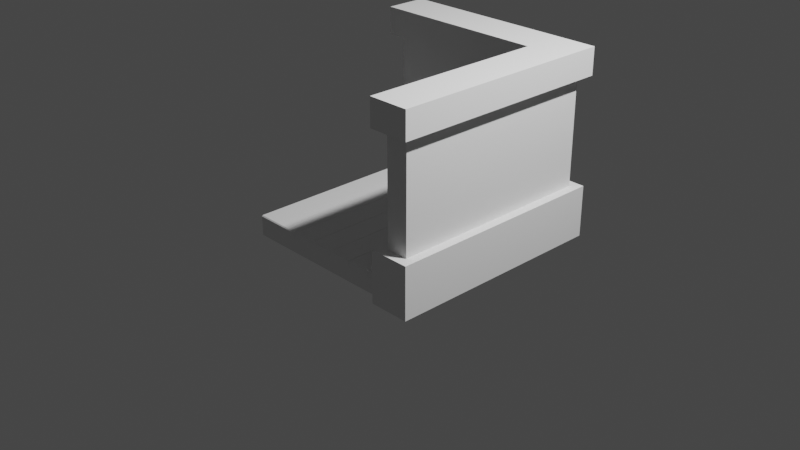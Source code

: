 # Source: livingroom.blend  (saved by Blender 3.2.14; exported with 4.5.12 LTS)
import bpy
from mathutils import Matrix  # noqa: F401  (used for matrix-valued properties, if any)

bpy.ops.wm.read_factory_settings(use_empty=True)
scene = bpy.context.scene
scene.name = 'Scene'

# ---- collections
col_collection = bpy.data.collections.new('Collection'); scene.collection.children.link(col_collection)

# ---- world
world_world = bpy.data.worlds.new('World'); scene.world = world_world
world_world.use_nodes = True; world_world.node_tree.nodes.clear()
_N = world_world.node_tree.nodes; _L = world_world.node_tree.links
n0 = _N.new('ShaderNodeOutputWorld'); n0.name = 'World Output'; n0.location = (300, 300)
n1 = _N.new('ShaderNodeBackground'); n1.name = 'Background'; n1.location = (10, 300)
n1.inputs[0].default_value = (0.05088, 0.05088, 0.05088, 1.0)
_L.new(n1.outputs[0], n0.inputs[0])
n0.is_active_output = True
world_world.color = (0.05088, 0.05088, 0.05088)
world_world.use_sun_shadow = False
world_world.sun_shadow_jitter_overblur = 0.0

# ---- cameras
cam_camera = bpy.data.cameras.new('Camera')
cam_camera.clip_end = 100.0
cam_camera.ortho_scale = 7.314
cam_camera_001 = bpy.data.cameras.new('Camera.001')
cam_camera_001.clip_end = 100.0
cam_camera_001.ortho_scale = 7.314

# ---- lights
light_light = bpy.data.lights.new('Light', 'POINT')
light_light.transmission_factor = 0.0
light_light.energy = 1000.0
light_light.shadow_soft_size = 0.1
light_light.shadow_maximum_resolution = 0.006
light_light.use_absolute_resolution = True
light_light_001 = bpy.data.lights.new('Light.001', 'POINT')
light_light_001.transmission_factor = 0.0
light_light_001.energy = 1000.0
light_light_001.shadow_soft_size = 0.1
light_light_001.shadow_maximum_resolution = 0.006
light_light_001.use_absolute_resolution = True

# ---- meshes
me_plane = bpy.data.meshes.new('Plane')
me_plane.from_pydata([(-1.0, -1.0, 0.0), (1.0, -1.0, 0.0), (-1.0, 1.0, 0.0), (1.0, 1.0, 0.0)], [], [(0, 1, 3, 2)])
_uv = me_plane.uv_layers.new(name='UVMap')
_uv.uv.foreach_set('vector', [0.0, 0.0, 1.0, 0.0, 1.0, 1.0, 0.0, 1.0])
me_plane.update()
me_plane_001 = bpy.data.meshes.new('Plane.001')
me_plane_001.from_pydata([(-1.0, -1.0, 0.0), (1.0, -1.0, 0.0), (-1.0, 1.0, 0.0), (1.0, 1.0, 0.0)], [], [(0, 1, 3, 2)])
_uv = me_plane_001.uv_layers.new(name='UVMap')
_uv.uv.foreach_set('vector', [0.0, 0.0, 1.0, 0.0, 1.0, 1.0, 0.0, 1.0])
me_plane_001.update()
me_cube_001 = bpy.data.meshes.new('Cube.001')
me_cube_001.from_pydata([(-1.0, 1.25, -1.0), (-1.0, 1.25, 1.0), (1.25, -1.0, -1.0), (1.25, -1.0, 1.0), (1.25, 1.25, -1.0), (1.25, 1.25, 1.0), (-1.0, 1.0, -1.0), (-1.0, 1.0, 1.0), (1.0, -1.0, -1.0), (1.0, -1.0, 1.0), (1.0, 1.0, -1.0), (1.0, 1.0, 1.0), (1.25, -1.0, 1.0), (1.25, -1.0, -1.0), (1.25, 1.25, 1.0), (-1.0, 1.25, 1.0), (-1.0, 1.25, -1.0), (1.25, 1.25, -1.0), (-1.0, 1.25, 0.7115), (-1.0, 1.25, -0.4447), (1.25, 1.25, -0.4447), (1.25, 1.25, 0.7115), (1.25, -1.0, -0.4447), (1.25, -1.0, 0.7115), (-1.0, 1.0, -0.4447), (-1.0, 1.0, 0.7115), (1.0, 1.0, 0.7115), (1.0, 1.0, -0.4447), (1.0, -1.0, 0.7115), (1.0, -1.0, -0.4447), (1.0, 1.0, -1.0), (-1.0, 1.0, -1.0), (-1.0, 1.0, 1.0), (1.0, 1.0, 1.0), (1.0, -1.0, -1.0), (1.0, -1.0, 1.0), (1.25, -1.0, 0.7115), (1.0, -1.0, 0.7115), (1.0, -1.0, -0.4447), (1.25, -1.0, -0.4447), (-1.0, 1.25, -0.4447), (-1.0, 1.0, -0.4447), (-1.0, 1.0, 0.7115), (-1.0, 1.25, 0.7115), (1.0, 1.0, 0.7115), (1.0, 1.0, -0.4447), (1.25, 1.25, 0.7115), (1.25, 1.25, -0.4447), (1.0, 1.0, -0.4447), (1.0, -1.0, -0.4447), (1.25, -1.0, -0.4447), (1.25, -1.0, -1.0), (1.0, -1.0, -1.0), (1.0, 1.0, 1.0), (1.0, -1.0, 1.0), (1.0, 1.0, -1.0), (-1.0, 1.0, -1.0), (-1.0, 1.25, 1.0), (1.25, 1.25, 1.0), (1.0, -1.0, 0.7115), (1.0, 1.0, 0.7115), (1.25, -1.0, 0.7115), (-1.0, 1.0, 1.0), (1.25, -1.0, 1.0), (1.25, 1.25, -1.0), (-1.0, 1.25, -1.0), (-1.0, 1.0, 0.7115), (-1.0, 1.25, 0.7115), (-1.0, 1.25, -0.4447), (-1.0, 1.0, -0.4447), (1.25, 1.25, 0.7115), (1.25, 1.25, -0.4447), (0.8969, 0.8969, -0.4447), (0.8969, -1.103, -0.4447), (1.353, -1.103, -0.4447), (1.353, -1.103, -1.0), (0.8969, -1.103, -1.0), (0.8969, 0.8969, 1.0), (0.8969, -1.103, 1.0), (0.8969, 0.8969, -1.0), (-1.103, 0.8969, -1.0), (-1.103, 1.353, 1.0), (1.353, 1.353, 1.0), (0.8969, -1.103, 0.7115), (0.8969, 0.8969, 0.7115), (1.353, -1.103, 0.7115), (-1.103, 0.8969, 1.0), (1.353, -1.103, 1.0), (1.353, 1.353, -1.0), (-1.103, 1.353, -1.0), (-1.103, 0.8969, 0.7115), (-1.103, 1.353, 0.7115), (-1.103, 1.353, -0.4447), (-1.103, 0.8969, -0.4447), (1.353, 1.353, 0.7115), (1.353, 1.353, -0.4447)], [], [(10, 8, 34, 30), (21, 18, 43, 46), (28, 23, 36, 37), (15, 14, 58, 57), (26, 28, 37, 44), (0, 4, 10, 6), (5, 1, 7, 11), (4, 2, 8, 10), (3, 5, 11, 9), (20, 22, 39, 47), (3, 9, 35, 12), (1, 5, 14, 15), (18, 25, 42, 43), (11, 7, 32, 33), (23, 21, 46, 36), (8, 2, 13, 34), (23, 28, 29, 22), (19, 24, 25, 18), (28, 26, 27, 29), (26, 25, 24, 27), (21, 23, 22, 20), (18, 21, 20, 19), (4, 0, 16, 17), (44, 37, 59, 60), (43, 42, 66, 67), (36, 46, 70, 61), (16, 31, 56, 65), (45, 41, 69, 48), (39, 38, 49, 50), (17, 16, 65, 64), (42, 44, 60, 66), (31, 30, 55, 56), (14, 12, 63, 58), (41, 40, 68, 69), (2, 4, 17, 13), (19, 20, 47, 40), (9, 11, 33, 35), (29, 27, 45, 38), (5, 3, 12, 14), (22, 29, 38, 39), (25, 26, 44, 42), (0, 6, 31, 16), (27, 24, 41, 45), (24, 19, 40, 41), (7, 1, 15, 32), (6, 10, 30, 31), (50, 49, 73, 74), (68, 71, 95, 92), (62, 57, 81, 86), (53, 62, 86, 77), (49, 48, 72, 73), (70, 67, 91, 94), (59, 61, 85, 83), (51, 64, 88, 75), (71, 50, 74, 95), (60, 59, 83, 84), (67, 66, 90, 91), (61, 70, 94, 85), (47, 39, 50, 71), (13, 17, 64, 51), (34, 13, 51, 52), (37, 36, 61, 59), (46, 43, 67, 70), (33, 32, 62, 53), (35, 33, 53, 54), (32, 15, 57, 62), (38, 45, 48, 49), (40, 47, 71, 68), (12, 35, 54, 63), (30, 34, 52, 55), (81, 91, 90, 86), (75, 74, 73, 76), (79, 76, 73, 72), (91, 81, 82, 94), (80, 79, 72, 93), (85, 87, 78, 83), (88, 95, 74, 75), (84, 83, 78, 77), (90, 84, 77, 86), (94, 82, 87, 85), (92, 89, 80, 93), (89, 92, 95, 88), (63, 54, 78, 87), (55, 52, 76, 79), (52, 51, 75, 76), (69, 68, 92, 93), (58, 63, 87, 82), (54, 53, 77, 78), (66, 60, 84, 90), (64, 65, 89, 88), (56, 55, 79, 80), (48, 69, 93, 72), (65, 56, 80, 89), (57, 58, 82, 81)])
_uv = me_cube_001.uv_layers.new(name='UVMap')
_uv.uv.foreach_set('vector', [0.375, 0.5, 0.375, 0.75, 0.375, 0.75, 0.375, 0.5, 0.5723, 0.5, 0.5723, 0.25, 0.5723, 0.25, 0.5723, 0.5, 0.5723, 0.75, 0.5723, 0.75, 0.5723, 0.75, 0.5723, 0.75, 0.625, 0.25, 0.625, 0.5, 0.625, 0.5, 0.625, 0.25, 0.5723, 0.5, 0.5723, 0.75, 0.5723, 0.75, 0.5723, 0.5, 0.375, 0.25, 0.375, 0.5, 0.375, 0.5, 0.375, 0.25, 0.625, 0.5, 0.625, 0.25, 0.625, 0.25, 0.625, 0.5, 0.375, 0.5, 0.375, 0.75, 0.375, 0.75, 0.375, 0.5, 0.625, 0.75, 0.625, 0.5, 0.625, 0.5, 0.625, 0.75, 0.4277, 0.5, 0.4277, 0.75, 0.4277, 0.75, 0.4277, 0.5, 0.625, 0.75, 0.625, 0.75, 0.625, 0.75, 0.625, 0.75, 0.625, 0.25, 0.625, 0.5, 0.625, 0.5, 0.625, 0.25, 0.5723, 0.25, 0.5723, 0.25, 0.5723, 0.25, 0.5723, 0.25, 0.625, 0.5, 0.625, 0.25, 0.625, 0.25, 0.625, 0.5, 0.5723, 0.75, 0.5723, 0.5, 0.5723, 0.5, 0.5723, 0.75, 0.375, 0.75, 0.375, 0.75, 0.375, 0.75, 0.375, 0.75, 0.5723, 0.75, 0.5723, 0.75, 0.4277, 0.75, 0.4277, 0.75, 0.4277, 0.25, 0.4277, 0.25, 0.5723, 0.25, 0.5723, 0.25, 0.5723, 0.75, 0.5723, 0.5, 0.4277, 0.5, 0.4277, 0.75, 0.5723, 0.5, 0.5723, 0.25, 0.4277, 0.25, 0.4277, 0.5, 0.5723, 0.5, 0.5723, 0.75, 0.4277, 0.75, 0.4277, 0.5, 0.5723, 0.25, 0.5723, 0.5, 0.4277, 0.5, 0.4277, 0.25, 0.375, 0.5, 0.375, 0.25, 0.375, 0.25, 0.375, 0.5, 0.5723, 0.5, 0.5723, 0.75, 0.5723, 0.75, 0.5723, 0.5, 0.5723, 0.25, 0.5723, 0.25, 0.5723, 0.25, 0.5723, 0.25, 0.5723, 0.75, 0.5723, 0.5, 0.5723, 0.5, 0.5723, 0.75, 0.375, 0.25, 0.375, 0.25, 0.375, 0.25, 0.375, 0.25, 0.4277, 0.5, 0.4277, 0.25, 0.4277, 0.25, 0.4277, 0.5, 0.4277, 0.75, 0.4277, 0.75, 0.4277, 0.75, 0.4277, 0.75, 0.375, 0.5, 0.375, 0.25, 0.375, 0.25, 0.375, 0.5, 0.5723, 0.25, 0.5723, 0.5, 0.5723, 0.5, 0.5723, 0.25, 0.375, 0.25, 0.375, 0.5, 0.375, 0.5, 0.375, 0.25, 0.625, 0.5, 0.625, 0.75, 0.625, 0.75, 0.625, 0.5, 0.4277, 0.25, 0.4277, 0.25, 0.4277, 0.25, 0.4277, 0.25, 0.375, 0.75, 0.375, 0.5, 0.375, 0.5, 0.375, 0.75, 0.4277, 0.25, 0.4277, 0.5, 0.4277, 0.5, 0.4277, 0.25, 0.625, 0.75, 0.625, 0.5, 0.625, 0.5, 0.625, 0.75, 0.4277, 0.75, 0.4277, 0.5, 0.4277, 0.5, 0.4277, 0.75, 0.625, 0.5, 0.625, 0.75, 0.625, 0.75, 0.625, 0.5, 0.4277, 0.75, 0.4277, 0.75, 0.4277, 0.75, 0.4277, 0.75, 0.5723, 0.25, 0.5723, 0.5, 0.5723, 0.5, 0.5723, 0.25, 0.375, 0.25, 0.375, 0.25, 0.375, 0.25, 0.375, 0.25, 0.4277, 0.5, 0.4277, 0.25, 0.4277, 0.25, 0.4277, 0.5, 0.4277, 0.25, 0.4277, 0.25, 0.4277, 0.25, 0.4277, 0.25, 0.625, 0.25, 0.625, 0.25, 0.625, 0.25, 0.625, 0.25, 0.375, 0.25, 0.375, 0.5, 0.375, 0.5, 0.375, 0.25, 0.4277, 0.75, 0.4277, 0.75, 0.4277, 0.75, 0.4277, 0.75, 0.4277, 0.25, 0.4277, 0.5, 0.4277, 0.5, 0.4277, 0.25, 0.625, 0.25, 0.625, 0.25, 0.625, 0.25, 0.625, 0.25, 0.625, 0.5, 0.625, 0.25, 0.625, 0.25, 0.625, 0.5, 0.4277, 0.75, 0.4277, 0.5, 0.4277, 0.5, 0.4277, 0.75, 0.5723, 0.5, 0.5723, 0.25, 0.5723, 0.25, 0.5723, 0.5, 0.5723, 0.75, 0.5723, 0.75, 0.5723, 0.75, 0.5723, 0.75, 0.375, 0.75, 0.375, 0.5, 0.375, 0.5, 0.375, 0.75, 0.4277, 0.5, 0.4277, 0.75, 0.4277, 0.75, 0.4277, 0.5, 0.5723, 0.5, 0.5723, 0.75, 0.5723, 0.75, 0.5723, 0.5, 0.5723, 0.25, 0.5723, 0.25, 0.5723, 0.25, 0.5723, 0.25, 0.5723, 0.75, 0.5723, 0.5, 0.5723, 0.5, 0.5723, 0.75, 0.4277, 0.5, 0.4277, 0.75, 0.4277, 0.75, 0.4277, 0.5, 0.375, 0.75, 0.375, 0.5, 0.375, 0.5, 0.375, 0.75, 0.375, 0.75, 0.375, 0.75, 0.375, 0.75, 0.375, 0.75, 0.5723, 0.75, 0.5723, 0.75, 0.5723, 0.75, 0.5723, 0.75, 0.5723, 0.5, 0.5723, 0.25, 0.5723, 0.25, 0.5723, 0.5, 0.625, 0.5, 0.625, 0.25, 0.625, 0.25, 0.625, 0.5, 0.625, 0.75, 0.625, 0.5, 0.625, 0.5, 0.625, 0.75, 0.625, 0.25, 0.625, 0.25, 0.625, 0.25, 0.625, 0.25, 0.4277, 0.75, 0.4277, 0.5, 0.4277, 0.5, 0.4277, 0.75, 0.4277, 0.25, 0.4277, 0.5, 0.4277, 0.5, 0.4277, 0.25, 0.625, 0.75, 0.625, 0.75, 0.625, 0.75, 0.625, 0.75, 0.375, 0.5, 0.375, 0.75, 0.375, 0.75, 0.375, 0.5, 0.625, 0.25, 0.5723, 0.25, 0.5723, 0.25, 0.625, 0.25, 0.375, 0.75, 0.4277, 0.75, 0.4277, 0.75, 0.375, 0.75, 0.375, 0.5, 0.375, 0.75, 0.4277, 0.75, 0.4277, 0.5, 0.5723, 0.25, 0.625, 0.25, 0.625, 0.5, 0.5723, 0.5, 0.375, 0.25, 0.375, 0.5, 0.4277, 0.5, 0.4277, 0.25, 0.5723, 0.75, 0.625, 0.75, 0.625, 0.75, 0.5723, 0.75, 0.375, 0.5, 0.4277, 0.5, 0.4277, 0.75, 0.375, 0.75, 0.5723, 0.5, 0.5723, 0.75, 0.625, 0.75, 0.625, 0.5, 0.5723, 0.25, 0.5723, 0.5, 0.625, 0.5, 0.625, 0.25, 0.5723, 0.5, 0.625, 0.5, 0.625, 0.75, 0.5723, 0.75, 0.4277, 0.25, 0.375, 0.25, 0.375, 0.25, 0.4277, 0.25, 0.375, 0.25, 0.4277, 0.25, 0.4277, 0.5, 0.375, 0.5, 0.625, 0.75, 0.625, 0.75, 0.625, 0.75, 0.625, 0.75, 0.375, 0.5, 0.375, 0.75, 0.375, 0.75, 0.375, 0.5, 0.375, 0.75, 0.375, 0.75, 0.375, 0.75, 0.375, 0.75, 0.4277, 0.25, 0.4277, 0.25, 0.4277, 0.25, 0.4277, 0.25, 0.625, 0.5, 0.625, 0.75, 0.625, 0.75, 0.625, 0.5, 0.625, 0.75, 0.625, 0.5, 0.625, 0.5, 0.625, 0.75, 0.5723, 0.25, 0.5723, 0.5, 0.5723, 0.5, 0.5723, 0.25, 0.375, 0.5, 0.375, 0.25, 0.375, 0.25, 0.375, 0.5, 0.375, 0.25, 0.375, 0.5, 0.375, 0.5, 0.375, 0.25, 0.4277, 0.5, 0.4277, 0.25, 0.4277, 0.25, 0.4277, 0.5, 0.375, 0.25, 0.375, 0.25, 0.375, 0.25, 0.375, 0.25, 0.625, 0.25, 0.625, 0.5, 0.625, 0.5, 0.625, 0.25])
me_cube_001.update()

# ---- objects
ob_light = bpy.data.objects.new('Light', light_light)
ob_camera = bpy.data.objects.new('Camera', cam_camera)
ob_plane = bpy.data.objects.new('Plane', me_plane)
ob_light_001 = bpy.data.objects.new('Light.001', light_light_001)
ob_camera_001 = bpy.data.objects.new('Camera.001', cam_camera_001)
ob_plane_001 = bpy.data.objects.new('Plane.001', me_plane_001)
ob_cube = bpy.data.objects.new('Cube', me_cube_001)

# ---- transforms, parenting, visibility, modifiers, constraints
ob_light.location = (4.076, 1.005, 5.904)
ob_light.rotation_euler = (0.6503, 0.05522, 1.866)
ob_light.lock_rotations_4d = False
ob_light.empty_display_type = 'ARROWS'
ob_light.color = (0.0, 0.0, 0.0, 0.0)
ob_light.lineart.crease_threshold = 0.0
ob_camera.location = (7.359, -6.926, 4.958)
ob_camera.rotation_euler = (1.109, 0.0, 0.8149)
ob_camera.lock_rotations_4d = False
ob_camera.empty_display_type = 'ARROWS'
ob_camera.color = (0.0, 0.0, 0.0, 0.0)
ob_camera.display_type = 'WIRE'
ob_camera.lineart.crease_threshold = 0.0
ob_plane.location = (-0.03135, 0.0, 0.0)
ob_plane.scale = (0.9525, 1.0, 1.0)
_m = ob_plane.modifiers.new('Solidify', 'SOLIDIFY')
_m.thickness = 0.21
_m = ob_plane.modifiers.new('Bevel', 'BEVEL')
_m.width = 0.02
_m.width_pct = 0.02
ob_light_001.location = (4.515, 0.9004, 6.685)
ob_light_001.rotation_euler = (0.6503, 0.05522, 1.866)
ob_light_001.lock_rotations_4d = False
ob_light_001.empty_display_type = 'ARROWS'
ob_light_001.color = (0.0, 0.0, 0.0, 0.0)
ob_light_001.lineart.crease_threshold = 0.0
ob_camera_001.location = (7.798, -7.031, 5.74)
ob_camera_001.rotation_euler = (1.109, 0.0, 0.8149)
ob_camera_001.lock_rotations_4d = False
ob_camera_001.empty_display_type = 'ARROWS'
ob_camera_001.color = (0.0, 0.0, 0.0, 0.0)
ob_camera_001.display_type = 'WIRE'
ob_camera_001.lineart.crease_threshold = 0.0
ob_plane_001.location = (-0.8371, 0.00131, 0.02701)
ob_plane_001.scale = (0.134, 1.0, 1.0)
_m = ob_plane_001.modifiers.new('Solidify', 'SOLIDIFY')
_m.thickness = 0.07
_m = ob_plane_001.modifiers.new('Bevel', 'BEVEL')
_m.width = 0.01
_m.width_pct = 0.01
_m = ob_plane_001.modifiers.new('Array', 'ARRAY')
_m.count = 7
ob_cube.location = (-0.0372, 0.0, 0.8003)
ob_cube.scale = (0.9514, 1.0, 1.0)

# ---- collection membership
col_collection.objects.link(ob_light)
col_collection.objects.link(ob_camera)
col_collection.objects.link(ob_plane)
col_collection.objects.link(ob_light_001)
col_collection.objects.link(ob_camera_001)
col_collection.objects.link(ob_plane_001)
col_collection.objects.link(ob_cube)

# ---- scene / render settings (as saved in the file)
scene.camera = ob_camera
scene.frame_start = 1; scene.frame_end = 250; scene.frame_set(25)
scene.render.engine = 'BLENDER_EEVEE_NEXT'
scene.cycles.sampling_pattern = 'TABULATED_SOBOL'
scene.cycles.use_light_tree = False
scene.view_settings.view_transform = 'Filmic'
bpy.context.view_layer.update()
